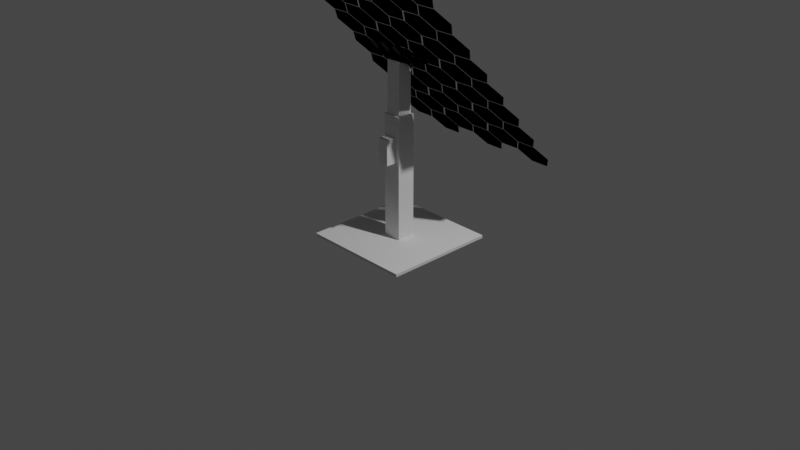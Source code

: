 # Source: Solar_Panel.blend  (saved by Blender 3.6.11; exported with 4.5.12 LTS)
import bpy
from mathutils import Matrix  # noqa: F401  (used for matrix-valued properties, if any)

bpy.ops.wm.read_factory_settings(use_empty=True)
scene = bpy.context.scene
scene.name = 'Scene'

# ---- collections
col_collection = bpy.data.collections.new('Collection'); scene.collection.children.link(col_collection)

# ---- materials (node trees are filled in below, after node groups)
mat_material_001 = bpy.data.materials.new('Material.001')
mat_material_001.use_transparent_shadow = False
mat_frames_002 = bpy.data.materials.new('Frames.002')
mat_frames_002.use_transparent_shadow = False

# ---- material node trees
mat_material_001.use_nodes = True; mat_material_001.node_tree.nodes.clear()
_N = mat_material_001.node_tree.nodes; _L = mat_material_001.node_tree.links
mat_frames_002.use_nodes = True; mat_frames_002.node_tree.nodes.clear()
_N = mat_frames_002.node_tree.nodes; _L = mat_frames_002.node_tree.links
n0 = _N.new('ShaderNodeOutputMaterial'); n0.name = 'Material Output'; n0.location = (955, 192)
n1 = _N.new('ShaderNodeBsdfPrincipled'); n1.name = 'Principled BSDF'; n1.location = (568, 244)
n1.distribution = 'GGX'
n1.subsurface_method = 'RANDOM_WALK_SKIN'
n1.inputs[0].default_value = (0.0, 0.0, 0.0, 1.0)
n1.inputs[2].default_value = 0.0
n1.inputs[3].default_value = 1.45
n1.inputs[13].default_value = 1.0
n1.inputs[27].default_value = (0.0, 0.0, 0.0, 1.0)
n1.inputs[28].default_value = 1.0
_L.new(n1.outputs[0], n0.inputs[0])
n0.is_active_output = True

# ---- world
world_world = bpy.data.worlds.new('World'); scene.world = world_world
world_world.use_nodes = True; world_world.node_tree.nodes.clear()
_N = world_world.node_tree.nodes; _L = world_world.node_tree.links
n0 = _N.new('ShaderNodeOutputWorld'); n0.name = 'World Output'; n0.location = (300, 300)
n1 = _N.new('ShaderNodeBackground'); n1.name = 'Background'; n1.location = (10, 300)
n1.inputs[0].default_value = (0.05088, 0.05088, 0.05088, 1.0)
_L.new(n1.outputs[0], n0.inputs[0])
n0.is_active_output = True
world_world.color = (0.05088, 0.05088, 0.05088)
world_world.use_sun_shadow = False
world_world.sun_shadow_jitter_overblur = 0.0

# ---- cameras
cam_camera = bpy.data.cameras.new('Camera')
cam_camera.clip_end = 100.0
cam_camera.ortho_scale = 7.314

# ---- lights
light_light = bpy.data.lights.new('Light', 'POINT')
light_light.transmission_factor = 0.0
light_light.energy = 1000.0
light_light.shadow_soft_size = 0.1
light_light.shadow_maximum_resolution = 0.006
light_light.use_absolute_resolution = True

# ---- meshes
me_circle_013 = bpy.data.meshes.new('Circle.013')
me_circle_013.from_pydata([(0.0, 0.0, 0.0), (0.0, 1.0, 0.0), (-0.866, 0.5, 0.0), (-0.866, -0.5, 0.0), (0.0, -1.0, 0.0), (0.866, -0.5, 0.0), (0.866, 0.5, 0.0), (0.0, 0.0, -0.01), (0.0, 1.0, -0.01), (-0.866, 0.5, -0.01), (-0.866, -0.5, -0.01), (0.0, -1.0, -0.01), (0.866, -0.5, -0.01), (0.866, 0.5, -0.01), (-0.866, 1.56, 0.0), (-0.866, 2.56, 0.0), (-1.732, 2.06, 0.0), (-1.732, 1.06, 0.0), (-0.866, 0.56, 0.0), (0.0, 1.06, 0.0), (0.0, 2.06, 0.0), (-0.866, 1.56, -0.01), (-0.866, 2.56, -0.01), (-1.732, 2.06, -0.01), (-1.732, 1.06, -0.01), (-0.866, 0.56, -0.01), (0.0, 1.06, -0.01), (0.0, 2.06, -0.01), (-1.549e-07, 3.133, 0.0), (-1.549e-07, 4.133, 0.0), (-0.866, 3.633, 0.0), (-0.866, 2.633, 0.0), (-1.549e-07, 2.133, 0.0), (0.866, 2.633, 0.0), (0.866, 3.633, 0.0), (-1.549e-07, 3.133, -0.01), (-1.549e-07, 4.133, -0.01), (-0.866, 3.633, -0.01), (-0.866, 2.633, -0.01), (-1.549e-07, 2.133, -0.01), (0.866, 2.633, -0.01), (0.866, 3.633, -0.01), (-0.866, 4.693, 0.0), (-0.866, 5.693, 0.0), (-1.732, 5.193, 0.0), (-1.732, 4.193, 0.0), (-0.866, 3.693, 0.0), (-1.549e-07, 4.193, 0.0), (-1.549e-07, 5.193, 0.0), (-0.866, 4.693, -0.01), (-0.866, 5.693, -0.01), (-1.732, 5.193, -0.01), (-1.732, 4.193, -0.01), (-0.866, 3.693, -0.01), (-1.549e-07, 4.193, -0.01), (-1.549e-07, 5.193, -0.01), (-3.097e-07, 6.266, 0.0), (-3.097e-07, 7.266, 0.0), (-0.866, 6.766, 0.0), (-0.866, 5.766, 0.0), (-3.097e-07, 5.266, 0.0), (0.866, 5.766, 0.0), (0.866, 6.766, 0.0), (-3.097e-07, 6.266, -0.01), (-3.097e-07, 7.266, -0.01), (-0.866, 6.766, -0.01), (-0.866, 5.766, -0.01), (-3.097e-07, 5.266, -0.01), (0.866, 5.766, -0.01), (0.866, 6.766, -0.01), (-0.866, 7.826, 0.0), (-0.866, 8.826, 0.0), (-1.732, 8.326, 0.0), (-1.732, 7.326, 0.0), (-0.866, 6.826, 0.0), (-3.097e-07, 7.326, 0.0), (-3.097e-07, 8.326, 0.0), (-0.866, 7.826, -0.01), (-0.866, 8.826, -0.01), (-1.732, 8.326, -0.01), (-1.732, 7.326, -0.01), (-0.866, 6.826, -0.01), (-3.097e-07, 7.326, -0.01), (-3.097e-07, 8.326, -0.01)], [], [(0, 1, 2), (0, 2, 3), (0, 3, 4), (0, 4, 5), (0, 5, 6), (0, 6, 1), (7, 9, 8), (7, 10, 9), (7, 11, 10), (7, 12, 11), (7, 13, 12), (7, 8, 13), (2, 1, 8, 9), (3, 2, 9, 10), (4, 3, 10, 11), (5, 4, 11, 12), (6, 5, 12, 13), (1, 6, 13, 8), (14, 15, 16), (14, 16, 17), (14, 17, 18), (14, 18, 19), (14, 19, 20), (14, 20, 15), (21, 23, 22), (21, 24, 23), (21, 25, 24), (21, 26, 25), (21, 27, 26), (21, 22, 27), (16, 15, 22, 23), (17, 16, 23, 24), (18, 17, 24, 25), (19, 18, 25, 26), (20, 19, 26, 27), (15, 20, 27, 22), (28, 29, 30), (28, 30, 31), (28, 31, 32), (28, 32, 33), (28, 33, 34), (28, 34, 29), (35, 37, 36), (35, 38, 37), (35, 39, 38), (35, 40, 39), (35, 41, 40), (35, 36, 41), (30, 29, 36, 37), (31, 30, 37, 38), (32, 31, 38, 39), (33, 32, 39, 40), (34, 33, 40, 41), (29, 34, 41, 36), (42, 43, 44), (42, 44, 45), (42, 45, 46), (42, 46, 47), (42, 47, 48), (42, 48, 43), (49, 51, 50), (49, 52, 51), (49, 53, 52), (49, 54, 53), (49, 55, 54), (49, 50, 55), (44, 43, 50, 51), (45, 44, 51, 52), (46, 45, 52, 53), (47, 46, 53, 54), (48, 47, 54, 55), (43, 48, 55, 50), (56, 57, 58), (56, 58, 59), (56, 59, 60), (56, 60, 61), (56, 61, 62), (56, 62, 57), (63, 65, 64), (63, 66, 65), (63, 67, 66), (63, 68, 67), (63, 69, 68), (63, 64, 69), (58, 57, 64, 65), (59, 58, 65, 66), (60, 59, 66, 67), (61, 60, 67, 68), (62, 61, 68, 69), (57, 62, 69, 64), (70, 71, 72), (70, 72, 73), (70, 73, 74), (70, 74, 75), (70, 75, 76), (70, 76, 71), (77, 79, 78), (77, 80, 79), (77, 81, 80), (77, 82, 81), (77, 83, 82), (77, 78, 83), (72, 71, 78, 79), (73, 72, 79, 80), (74, 73, 80, 81), (75, 74, 81, 82), (76, 75, 82, 83), (71, 76, 83, 78)])
_uv = me_circle_013.uv_layers.new(name='UVMap')
_uv.uv.foreach_set('vector', [0.5, 0.5, 0.5, 1.0, 0.06699, 0.75, 0.5, 0.5, 0.06699, 0.75, 0.06699, 0.25, 0.5, 0.5, 0.06699, 0.25, 0.5, 0.0, 0.5, 0.5, 0.5, 0.0, 0.933, 0.25, 0.5, 0.5, 0.933, 0.25, 0.933, 0.75, 0.5, 0.5, 0.933, 0.75, 0.5, 1.0, 0.5, 0.5, 0.06699, 0.75, 0.5, 1.0, 0.5, 0.5, 0.06699, 0.25, 0.06699, 0.75, 0.5, 0.5, 0.5, 0.0, 0.06699, 0.25, 0.5, 0.5, 0.933, 0.25, 0.5, 0.0, 0.5, 0.5, 0.933, 0.75, 0.933, 0.25, 0.5, 0.5, 0.5, 1.0, 0.933, 0.75, 0.06699, 0.75, 0.5, 1.0, 0.5, 1.0, 0.06699, 0.75, 0.06699, 0.25, 0.06699, 0.75, 0.06699, 0.75, 0.06699, 0.25, 0.5, 0.0, 0.06699, 0.25, 0.06699, 0.25, 0.5, 0.0, 0.933, 0.25, 0.5, 0.0, 0.5, 0.0, 0.933, 0.25, 0.933, 0.75, 0.933, 0.25, 0.933, 0.25, 0.933, 0.75, 0.5, 1.0, 0.933, 0.75, 0.933, 0.75, 0.5, 1.0, 0.5, 0.5, 0.5, 1.0, 0.06699, 0.75, 0.5, 0.5, 0.06699, 0.75, 0.06699, 0.25, 0.5, 0.5, 0.06699, 0.25, 0.5, 0.0, 0.5, 0.5, 0.5, 0.0, 0.933, 0.25, 0.5, 0.5, 0.933, 0.25, 0.933, 0.75, 0.5, 0.5, 0.933, 0.75, 0.5, 1.0, 0.5, 0.5, 0.06699, 0.75, 0.5, 1.0, 0.5, 0.5, 0.06699, 0.25, 0.06699, 0.75, 0.5, 0.5, 0.5, 0.0, 0.06699, 0.25, 0.5, 0.5, 0.933, 0.25, 0.5, 0.0, 0.5, 0.5, 0.933, 0.75, 0.933, 0.25, 0.5, 0.5, 0.5, 1.0, 0.933, 0.75, 0.06699, 0.75, 0.5, 1.0, 0.5, 1.0, 0.06699, 0.75, 0.06699, 0.25, 0.06699, 0.75, 0.06699, 0.75, 0.06699, 0.25, 0.5, 0.0, 0.06699, 0.25, 0.06699, 0.25, 0.5, 0.0, 0.933, 0.25, 0.5, 0.0, 0.5, 0.0, 0.933, 0.25, 0.933, 0.75, 0.933, 0.25, 0.933, 0.25, 0.933, 0.75, 0.5, 1.0, 0.933, 0.75, 0.933, 0.75, 0.5, 1.0, 0.5, 0.5, 0.5, 1.0, 0.06699, 0.75, 0.5, 0.5, 0.06699, 0.75, 0.06699, 0.25, 0.5, 0.5, 0.06699, 0.25, 0.5, 0.0, 0.5, 0.5, 0.5, 0.0, 0.933, 0.25, 0.5, 0.5, 0.933, 0.25, 0.933, 0.75, 0.5, 0.5, 0.933, 0.75, 0.5, 1.0, 0.5, 0.5, 0.06699, 0.75, 0.5, 1.0, 0.5, 0.5, 0.06699, 0.25, 0.06699, 0.75, 0.5, 0.5, 0.5, 0.0, 0.06699, 0.25, 0.5, 0.5, 0.933, 0.25, 0.5, 0.0, 0.5, 0.5, 0.933, 0.75, 0.933, 0.25, 0.5, 0.5, 0.5, 1.0, 0.933, 0.75, 0.06699, 0.75, 0.5, 1.0, 0.5, 1.0, 0.06699, 0.75, 0.06699, 0.25, 0.06699, 0.75, 0.06699, 0.75, 0.06699, 0.25, 0.5, 0.0, 0.06699, 0.25, 0.06699, 0.25, 0.5, 0.0, 0.933, 0.25, 0.5, 0.0, 0.5, 0.0, 0.933, 0.25, 0.933, 0.75, 0.933, 0.25, 0.933, 0.25, 0.933, 0.75, 0.5, 1.0, 0.933, 0.75, 0.933, 0.75, 0.5, 1.0, 0.5, 0.5, 0.5, 1.0, 0.06699, 0.75, 0.5, 0.5, 0.06699, 0.75, 0.06699, 0.25, 0.5, 0.5, 0.06699, 0.25, 0.5, 0.0, 0.5, 0.5, 0.5, 0.0, 0.933, 0.25, 0.5, 0.5, 0.933, 0.25, 0.933, 0.75, 0.5, 0.5, 0.933, 0.75, 0.5, 1.0, 0.5, 0.5, 0.06699, 0.75, 0.5, 1.0, 0.5, 0.5, 0.06699, 0.25, 0.06699, 0.75, 0.5, 0.5, 0.5, 0.0, 0.06699, 0.25, 0.5, 0.5, 0.933, 0.25, 0.5, 0.0, 0.5, 0.5, 0.933, 0.75, 0.933, 0.25, 0.5, 0.5, 0.5, 1.0, 0.933, 0.75, 0.06699, 0.75, 0.5, 1.0, 0.5, 1.0, 0.06699, 0.75, 0.06699, 0.25, 0.06699, 0.75, 0.06699, 0.75, 0.06699, 0.25, 0.5, 0.0, 0.06699, 0.25, 0.06699, 0.25, 0.5, 0.0, 0.933, 0.25, 0.5, 0.0, 0.5, 0.0, 0.933, 0.25, 0.933, 0.75, 0.933, 0.25, 0.933, 0.25, 0.933, 0.75, 0.5, 1.0, 0.933, 0.75, 0.933, 0.75, 0.5, 1.0, 0.5, 0.5, 0.5, 1.0, 0.06699, 0.75, 0.5, 0.5, 0.06699, 0.75, 0.06699, 0.25, 0.5, 0.5, 0.06699, 0.25, 0.5, 0.0, 0.5, 0.5, 0.5, 0.0, 0.933, 0.25, 0.5, 0.5, 0.933, 0.25, 0.933, 0.75, 0.5, 0.5, 0.933, 0.75, 0.5, 1.0, 0.5, 0.5, 0.06699, 0.75, 0.5, 1.0, 0.5, 0.5, 0.06699, 0.25, 0.06699, 0.75, 0.5, 0.5, 0.5, 0.0, 0.06699, 0.25, 0.5, 0.5, 0.933, 0.25, 0.5, 0.0, 0.5, 0.5, 0.933, 0.75, 0.933, 0.25, 0.5, 0.5, 0.5, 1.0, 0.933, 0.75, 0.06699, 0.75, 0.5, 1.0, 0.5, 1.0, 0.06699, 0.75, 0.06699, 0.25, 0.06699, 0.75, 0.06699, 0.75, 0.06699, 0.25, 0.5, 0.0, 0.06699, 0.25, 0.06699, 0.25, 0.5, 0.0, 0.933, 0.25, 0.5, 0.0, 0.5, 0.0, 0.933, 0.25, 0.933, 0.75, 0.933, 0.25, 0.933, 0.25, 0.933, 0.75, 0.5, 1.0, 0.933, 0.75, 0.933, 0.75, 0.5, 1.0, 0.5, 0.5, 0.5, 1.0, 0.06699, 0.75, 0.5, 0.5, 0.06699, 0.75, 0.06699, 0.25, 0.5, 0.5, 0.06699, 0.25, 0.5, 0.0, 0.5, 0.5, 0.5, 0.0, 0.933, 0.25, 0.5, 0.5, 0.933, 0.25, 0.933, 0.75, 0.5, 0.5, 0.933, 0.75, 0.5, 1.0, 0.5, 0.5, 0.06699, 0.75, 0.5, 1.0, 0.5, 0.5, 0.06699, 0.25, 0.06699, 0.75, 0.5, 0.5, 0.5, 0.0, 0.06699, 0.25, 0.5, 0.5, 0.933, 0.25, 0.5, 0.0, 0.5, 0.5, 0.933, 0.75, 0.933, 0.25, 0.5, 0.5, 0.5, 1.0, 0.933, 0.75, 0.06699, 0.75, 0.5, 1.0, 0.5, 1.0, 0.06699, 0.75, 0.06699, 0.25, 0.06699, 0.75, 0.06699, 0.75, 0.06699, 0.25, 0.5, 0.0, 0.06699, 0.25, 0.06699, 0.25, 0.5, 0.0, 0.933, 0.25, 0.5, 0.0, 0.5, 0.0, 0.933, 0.25, 0.933, 0.75, 0.933, 0.25, 0.933, 0.25, 0.933, 0.75, 0.5, 1.0, 0.933, 0.75, 0.933, 0.75, 0.5, 1.0])
me_circle_013.materials.append(mat_material_001)
me_circle_013.update()
me_frame_009 = bpy.data.meshes.new('Frame.009')
me_frame_009.from_pydata([(-0.001522, -0.224, -0.07348), (-0.0288, -0.2244, -0.04423), (-0.9995, -0.2351, -0.04102), (-1.019, -0.2434, -0.00706), (0.01833, 0.2434, -0.0251), (-0.005031, 0.2259, 0.002208), (0.02379, 0.2299, 0.04161), (-0.004073, 0.2235, 0.01364), (-0.9903, -0.2411, 0.03016), (-1.017, -0.2439, 0.0007275), (0.0008561, -0.224, -0.005237), (-0.02839, -0.2243, -0.03252), (0.009098, 0.2482, -0.02442), (0.007615, 0.2172, 0.000814), (-0.007714, -0.2195, -0.07737), (-0.0195, -0.2289, -0.04032), (1.019, -0.2426, 0.07231), (1.022, -0.2482, 0.1118), (0.005331, 0.2492, -0.02331), (0.01926, 0.221, 0.001313), (-0.008168, 0.2346, 0.04053), (0.01659, 0.218, 0.01382), (0.9984, -0.2476, 0.1472), (1.02, -0.2481, 0.1136), (-0.01188, -0.2202, 0.0004126), (-0.01877, -0.2281, -0.03818), (0.007935, 0.2413, 0.04349), (0.00837, 0.216, 0.01248), (-0.02606, -0.2293, -0.07357), (-0.001337, -0.2183, -0.04413), (0.9996, 0.2326, -0.02867), (1.021, 0.2336, 0.005316), (0.008254, 0.2256, -0.02939), (0.008255, 0.2436, 0.006344), (-0.9831, 0.2325, -0.02868), (-1.004, 0.2337, 0.005327), (-0.002974, -0.2294, -0.07359), (-0.02754, -0.2182, -0.0441), (-0.0002744, -0.2307, -0.005372), (-0.02706, -0.2183, -0.0324), (-0.9771, 0.2239, 0.04255), (-1.003, 0.2326, 0.01316), (0.008255, 0.2122, 0.04134), (0.008254, 0.2414, 0.01406), (0.9936, 0.224, 0.04256), (1.019, 0.2325, 0.01315), (-0.02866, -0.2305, -0.005347), (-0.001797, -0.2185, -0.03242)], [], [(1, 3, 2, 0), (3, 5, 4, 2), (5, 7, 6, 4), (7, 9, 8, 6), (9, 11, 10, 8), (11, 1, 0, 10), (13, 15, 14, 12), (15, 17, 16, 14), (17, 19, 18, 16), (19, 21, 20, 18), (21, 23, 22, 20), (23, 25, 24, 22), (25, 27, 26, 24), (27, 13, 12, 26), (29, 31, 30, 28), (31, 33, 32, 30), (33, 35, 34, 32), (35, 37, 36, 34), (37, 39, 38, 36), (39, 41, 40, 38), (41, 43, 42, 40), (43, 45, 44, 42), (45, 47, 46, 44), (47, 29, 28, 46)])
_uv = me_frame_009.uv_layers.new(name='UVMap')
_uv.uv.foreach_set('vector', [0.0, 1.0, 0.1667, 1.0, 0.1667, 0.0, 0.0, 0.0, 0.1667, 1.0, 0.3333, 1.0, 0.3333, 0.0, 0.1667, 0.0, 0.3333, 1.0, 0.5, 1.0, 0.5, 0.0, 0.3333, 0.0, 0.5, 1.0, 0.6667, 1.0, 0.6667, 0.0, 0.5, 0.0, 0.6667, 1.0, 0.8333, 1.0, 0.8333, 0.0, 0.6667, 0.0, 0.8333, 1.0, 1.0, 1.0, 1.0, 0.0, 0.8333, 0.0, 0.0, 1.0, 0.125, 1.0, 0.125, 0.0, 0.0, 0.0, 0.125, 1.0, 0.25, 1.0, 0.25, 0.0, 0.125, 0.0, 0.25, 1.0, 0.375, 1.0, 0.375, 0.0, 0.25, 0.0, 0.375, 1.0, 0.5, 1.0, 0.5, 0.0, 0.375, 0.0, 0.5, 1.0, 0.625, 1.0, 0.625, 0.0, 0.5, 0.0, 0.625, 1.0, 0.75, 1.0, 0.75, 0.0, 0.625, 0.0, 0.75, 1.0, 0.875, 1.0, 0.875, 0.0, 0.75, 0.0, 0.875, 1.0, 1.0, 1.0, 1.0, 0.0, 0.875, 0.0, 0.0, 1.0, 0.1, 1.0, 0.1, 0.0, 0.0, 0.0, 0.1, 1.0, 0.2, 1.0, 0.2, 0.0, 0.1, 0.0, 0.2, 1.0, 0.3, 1.0, 0.3, 0.0, 0.2, 0.0, 0.3, 1.0, 0.4, 1.0, 0.4, 0.0, 0.3, 0.0, 0.4, 1.0, 0.5, 1.0, 0.5, 0.0, 0.4, 0.0, 0.5, 1.0, 0.6, 1.0, 0.6, 0.0, 0.5, 0.0, 0.6, 1.0, 0.7, 1.0, 0.7, 0.0, 0.6, 0.0, 0.7, 1.0, 0.8, 1.0, 0.8, 0.0, 0.7, 0.0, 0.8, 1.0, 0.9, 1.0, 0.9, 0.0, 0.8, 0.0, 0.9, 1.0, 1.0, 1.0, 1.0, 0.0, 0.9, 0.0])
me_frame_009.materials.append(mat_frames_002)
me_frame_009.update()
me_cube_006 = bpy.data.meshes.new('Cube.006')
me_cube_006.from_pydata([(-1.0, -1.0, 0.9689), (-1.0, -1.0, 1.0), (-1.0, 1.0, 0.9689), (-1.0, 1.0, 1.0), (1.0, -1.0, 0.9689), (1.0, -1.0, 1.0), (1.0, 1.0, 0.9689), (1.0, 1.0, 1.0)], [], [(0, 1, 3, 2), (2, 3, 7, 6), (6, 7, 5, 4), (4, 5, 1, 0), (2, 6, 4, 0), (7, 3, 1, 5)])
_uv = me_cube_006.uv_layers.new(name='UVMap')
_uv.uv.foreach_set('vector', [0.375, 0.0, 0.625, 0.0, 0.625, 0.25, 0.375, 0.25, 0.375, 0.25, 0.625, 0.25, 0.625, 0.5, 0.375, 0.5, 0.375, 0.5, 0.625, 0.5, 0.625, 0.75, 0.375, 0.75, 0.375, 0.75, 0.625, 0.75, 0.625, 1.0, 0.375, 1.0, 0.125, 0.5, 0.375, 0.5, 0.375, 0.75, 0.125, 0.75, 0.625, 0.5, 0.875, 0.5, 0.875, 0.75, 0.625, 0.75])
me_cube_006.update()
me_cube_005 = bpy.data.meshes.new('Cube.005')
me_cube_005.from_pydata([(-1.0, -1.0, -0.9323), (-1.0, -1.0, 0.3877), (-1.0, 1.0, -0.9323), (-1.0, 1.0, 0.3877), (1.0, -1.0, -0.9323), (1.0, -1.0, 0.3877), (1.0, 1.0, -0.9323), (1.0, 1.0, 0.3877), (-0.8043, -0.8043, 0.3877), (-0.8043, 0.8043, 0.3877), (0.8043, 0.8043, 0.3877), (0.8043, -0.8043, 0.3877), (-0.8043, -0.7456, 0.9307), (-0.8043, 0.7456, 0.8704), (0.8043, 0.7456, 0.8704), (0.8043, -0.7456, 0.9307)], [], [(0, 1, 3, 2), (2, 3, 7, 6), (6, 7, 5, 4), (4, 5, 1, 0), (2, 6, 4, 0), (3, 1, 8, 9), (10, 9, 13, 14), (1, 5, 11, 8), (7, 3, 9, 10), (5, 7, 10, 11), (14, 13, 12, 15), (11, 10, 14, 15), (9, 8, 12, 13), (8, 11, 15, 12)])
_uv = me_cube_005.uv_layers.new(name='UVMap')
_uv.uv.foreach_set('vector', [0.375, 0.0, 0.625, 0.0, 0.625, 0.25, 0.375, 0.25, 0.375, 0.25, 0.625, 0.25, 0.625, 0.5, 0.375, 0.5, 0.375, 0.5, 0.625, 0.5, 0.625, 0.75, 0.375, 0.75, 0.375, 0.75, 0.625, 0.75, 0.625, 1.0, 0.375, 1.0, 0.125, 0.5, 0.375, 0.5, 0.375, 0.75, 0.125, 0.75, 0.625, 0.25, 0.625, 0.0, 0.625, 0.0, 0.625, 0.25, 0.625, 0.5, 0.625, 0.25, 0.625, 0.25, 0.625, 0.5, 0.625, 1.0, 0.625, 0.75, 0.625, 0.75, 0.625, 1.0, 0.625, 0.5, 0.625, 0.25, 0.625, 0.25, 0.625, 0.5, 0.625, 0.75, 0.625, 0.5, 0.625, 0.5, 0.625, 0.75, 0.625, 0.5, 0.875, 0.5, 0.875, 0.75, 0.625, 0.75, 0.625, 0.75, 0.625, 0.5, 0.625, 0.5, 0.625, 0.75, 0.625, 0.25, 0.625, 0.0, 0.625, 0.0, 0.625, 0.25, 0.625, 1.0, 0.625, 0.75, 0.625, 0.75, 0.625, 1.0])
me_cube_005.update()
me_cube_001 = bpy.data.meshes.new('Cube.001')
me_cube_001.from_pydata([(-1.0, -1.0, -1.0), (-1.0, -1.0, 1.0), (-1.0, 1.0, -1.0), (-1.0, 1.0, 1.0), (1.0, -1.0, -1.0), (1.0, -1.0, 1.0), (1.0, 1.0, -1.0), (1.0, 1.0, 1.0)], [], [(0, 1, 3, 2), (2, 3, 7, 6), (6, 7, 5, 4), (4, 5, 1, 0), (2, 6, 4, 0), (7, 3, 1, 5)])
_uv = me_cube_001.uv_layers.new(name='UVMap')
_uv.uv.foreach_set('vector', [0.375, 0.0, 0.625, 0.0, 0.625, 0.25, 0.375, 0.25, 0.375, 0.25, 0.625, 0.25, 0.625, 0.5, 0.375, 0.5, 0.375, 0.5, 0.625, 0.5, 0.625, 0.75, 0.375, 0.75, 0.375, 0.75, 0.625, 0.75, 0.625, 1.0, 0.375, 1.0, 0.125, 0.5, 0.375, 0.5, 0.375, 0.75, 0.125, 0.75, 0.625, 0.5, 0.875, 0.5, 0.875, 0.75, 0.625, 0.75])
me_cube_001.update()

# ---- objects
ob_light = bpy.data.objects.new('Light', light_light)
ob_camera = bpy.data.objects.new('Camera', cam_camera)
ob_panel = bpy.data.objects.new('Panel', me_circle_013)
ob_frame = bpy.data.objects.new('Frame', me_frame_009)
ob_cube_005 = bpy.data.objects.new('Cube.005', me_cube_006)
ob_cube_004 = bpy.data.objects.new('Cube.004', me_cube_005)
ob_cube = bpy.data.objects.new('Cube', me_cube_001)

# ---- transforms, parenting, visibility, modifiers, constraints
ob_light.location = (4.076, 1.005, 5.904)
ob_light.rotation_euler = (0.6503, 0.05522, 1.866)
ob_light.lock_rotations_4d = False
ob_light.empty_display_type = 'ARROWS'
ob_light.color = (0.0, 0.0, 0.0, 0.0)
ob_light.lineart.crease_threshold = 0.0
ob_camera.location = (7.359, -6.926, 4.958)
ob_camera.rotation_euler = (1.109, 0.0, 0.8149)
ob_camera.lock_rotations_4d = False
ob_camera.empty_display_type = 'ARROWS'
ob_camera.color = (0.0, 0.0, 0.0, 0.0)
ob_camera.display_type = 'WIRE'
ob_camera.lineart.crease_threshold = 0.0
ob_panel.location = (-0.8137, -0.6028, 2.677)
ob_panel.rotation_euler = (0.004798, -0.8701, -1.591)
ob_panel.scale = (0.2, 0.2, 0.2)
_m = ob_panel.modifiers.new('Array.002', 'ARRAY')
_m.count = 8
_m.relative_offset_displace = (-0.69, 0.0, 0.0)
ob_frame.location = (-0.165, -0.01069, 1.73)
ob_frame.rotation_euler = (0.0005132, 0.8104, 1.561)
ob_frame.scale = (0.1769, 0.3179, 0.973)
_m = ob_frame.modifiers.new('Array', 'ARRAY')
_m.count = 3
_m.relative_offset_displace = (0.0, -0.97, 0.0)
ob_cube_005.location = (-0.002155, 0.0, -1.176)
ob_cube_005.scale = (0.6, 0.6, 1.0)
ob_cube_004.location = (0.0, 0.0, 0.7527)
ob_cube_004.scale = (0.1, 0.1, 1.0)
ob_cube.location = (0.0, -0.1565, 0.7924)
ob_cube.scale = (0.06, 0.06, 0.1322)

# ---- collection membership
col_collection.objects.link(ob_light)
col_collection.objects.link(ob_camera)
col_collection.objects.link(ob_panel)
col_collection.objects.link(ob_frame)
col_collection.objects.link(ob_cube_005)
col_collection.objects.link(ob_cube_004)
col_collection.objects.link(ob_cube)

# ---- scene / render settings (as saved in the file)
scene.camera = ob_camera
scene.frame_start = 1; scene.frame_end = 250; scene.frame_set(1)
scene.render.engine = 'BLENDER_EEVEE_NEXT'
scene.cycles.sampling_pattern = 'TABULATED_SOBOL'
scene.view_settings.view_transform = 'Filmic'
bpy.context.view_layer.update()
